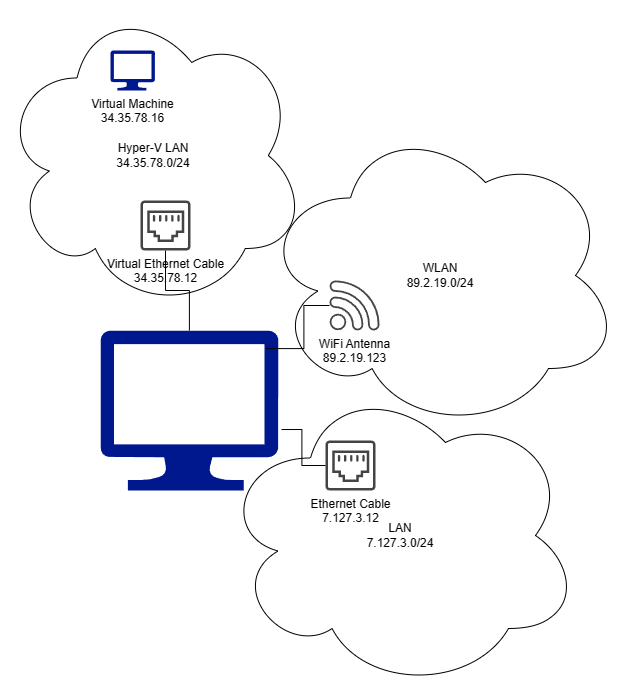

The diagram above was exported from draw.io. Its source (the exported page's mxGraphModel, read from the mxfile embedded in the PNG):
<mxGraphModel dx="1386" dy="1954" grid="1" gridSize="10" guides="1" tooltips="1" connect="1" arrows="1" fold="1" page="1" pageScale="1" pageWidth="827" pageHeight="1169" math="0" shadow="0">
  <root>
    <mxCell id="0" />
    <mxCell id="1" parent="0" />
    <mxCell id="aj4OhrKNP1JHMqtw9A_j-12" value="Hyper-V LAN&lt;div&gt;&lt;div&gt;34.35.78.0/24&lt;/div&gt;&lt;/div&gt;" style="ellipse;shape=cloud;whiteSpace=wrap;html=1;fillColor=none;" vertex="1" parent="1">
      <mxGeometry x="60" y="-50" width="306" height="310" as="geometry" />
    </mxCell>
    <mxCell id="aj4OhrKNP1JHMqtw9A_j-7" value="LAN&lt;div&gt;7.127.3.0/24&lt;/div&gt;" style="ellipse;shape=cloud;whiteSpace=wrap;html=1;fillColor=none;" vertex="1" parent="1">
      <mxGeometry x="280" y="330" width="360" height="310" as="geometry" />
    </mxCell>
    <mxCell id="aj4OhrKNP1JHMqtw9A_j-6" value="WLAN&lt;div&gt;89.2.19.0/24&lt;/div&gt;" style="ellipse;shape=cloud;whiteSpace=wrap;html=1;fillColor=none;" vertex="1" parent="1">
      <mxGeometry x="320" y="70" width="360" height="310" as="geometry" />
    </mxCell>
    <mxCell id="aj4OhrKNP1JHMqtw9A_j-10" style="edgeStyle=orthogonalEdgeStyle;rounded=0;orthogonalLoop=1;jettySize=auto;html=1;endArrow=none;endFill=0;" edge="1" parent="1" source="aj4OhrKNP1JHMqtw9A_j-1" target="aj4OhrKNP1JHMqtw9A_j-11">
      <mxGeometry relative="1" as="geometry">
        <mxPoint x="248.8900000000001" y="230" as="targetPoint" />
      </mxGeometry>
    </mxCell>
    <mxCell id="aj4OhrKNP1JHMqtw9A_j-1" value="" style="sketch=0;aspect=fixed;pointerEvents=1;shadow=0;dashed=0;html=1;strokeColor=none;labelPosition=center;verticalLabelPosition=bottom;verticalAlign=top;align=center;fillColor=#00188D;shape=mxgraph.azure.computer" vertex="1" parent="1">
      <mxGeometry x="160" y="280" width="177.78" height="160" as="geometry" />
    </mxCell>
    <mxCell id="aj4OhrKNP1JHMqtw9A_j-2" value="WiFi Antenna&lt;div&gt;89.2.19.123&lt;/div&gt;" style="sketch=0;pointerEvents=1;shadow=0;dashed=0;html=1;strokeColor=none;fillColor=#434445;aspect=fixed;labelPosition=center;verticalLabelPosition=bottom;verticalAlign=top;align=center;outlineConnect=0;shape=mxgraph.vvd.wi_fi;" vertex="1" parent="1">
      <mxGeometry x="389" y="230" width="50" height="50" as="geometry" />
    </mxCell>
    <mxCell id="aj4OhrKNP1JHMqtw9A_j-3" style="edgeStyle=orthogonalEdgeStyle;rounded=0;orthogonalLoop=1;jettySize=auto;html=1;entryX=0.934;entryY=0.113;entryDx=0;entryDy=0;entryPerimeter=0;endArrow=none;endFill=0;" edge="1" parent="1" source="aj4OhrKNP1JHMqtw9A_j-2" target="aj4OhrKNP1JHMqtw9A_j-1">
      <mxGeometry relative="1" as="geometry" />
    </mxCell>
    <mxCell id="aj4OhrKNP1JHMqtw9A_j-4" value="Ethernet Cable&lt;div&gt;7.127.3.12&lt;/div&gt;" style="sketch=0;pointerEvents=1;shadow=0;dashed=0;html=1;strokeColor=none;fillColor=#434445;aspect=fixed;labelPosition=center;verticalLabelPosition=bottom;verticalAlign=top;align=center;outlineConnect=0;shape=mxgraph.vvd.ethernet_port;" vertex="1" parent="1">
      <mxGeometry x="385" y="390" width="50" height="50" as="geometry" />
    </mxCell>
    <mxCell id="aj4OhrKNP1JHMqtw9A_j-5" style="edgeStyle=orthogonalEdgeStyle;rounded=0;orthogonalLoop=1;jettySize=auto;html=1;entryX=1.018;entryY=0.619;entryDx=0;entryDy=0;entryPerimeter=0;endArrow=none;endFill=0;" edge="1" parent="1" source="aj4OhrKNP1JHMqtw9A_j-4" target="aj4OhrKNP1JHMqtw9A_j-1">
      <mxGeometry relative="1" as="geometry" />
    </mxCell>
    <mxCell id="aj4OhrKNP1JHMqtw9A_j-11" value="Virtual Ethernet Cable&lt;div&gt;34.35.78.12&lt;/div&gt;" style="sketch=0;pointerEvents=1;shadow=0;dashed=0;html=1;strokeColor=none;fillColor=#434445;aspect=fixed;labelPosition=center;verticalLabelPosition=bottom;verticalAlign=top;align=center;outlineConnect=0;shape=mxgraph.vvd.ethernet_port;" vertex="1" parent="1">
      <mxGeometry x="200" y="150" width="50" height="50" as="geometry" />
    </mxCell>
    <mxCell id="aj4OhrKNP1JHMqtw9A_j-13" value="Virtual Machine&lt;div&gt;34.35.78.16&lt;/div&gt;" style="sketch=0;aspect=fixed;pointerEvents=1;shadow=0;dashed=0;html=1;strokeColor=none;labelPosition=center;verticalLabelPosition=bottom;verticalAlign=top;align=center;fillColor=#00188D;shape=mxgraph.azure.computer" vertex="1" parent="1">
      <mxGeometry x="170" width="44.44" height="40" as="geometry" />
    </mxCell>
  </root>
</mxGraphModel>